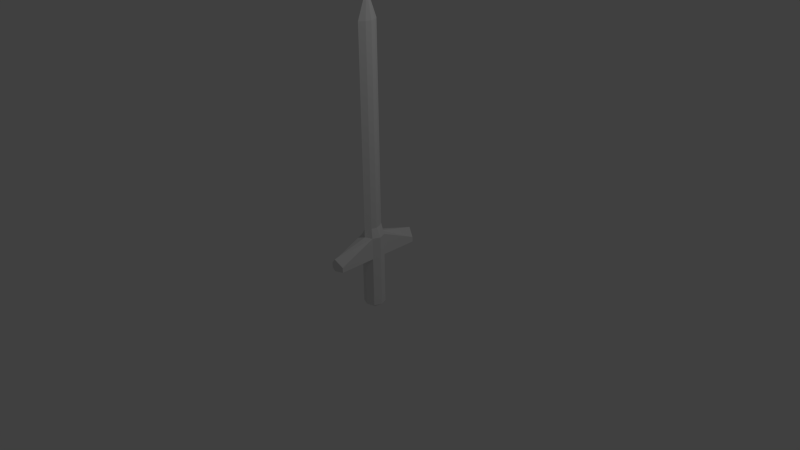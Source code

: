 # Source: Sword.blend  (saved by Blender 2.76.0; exported with 4.5.12 LTS)
import bpy
from mathutils import Matrix  # noqa: F401  (used for matrix-valued properties, if any)

bpy.ops.wm.read_factory_settings(use_empty=True)
scene = bpy.context.scene
scene.name = 'Scene'

# ---- collections
col_collection_1 = bpy.data.collections.new('Collection 1'); scene.collection.children.link(col_collection_1)

# ---- world
world_world = bpy.data.worlds.new('World'); scene.world = world_world
world_world.color = (0.05088, 0.05088, 0.05088)
world_world.use_sun_shadow = False
world_world.sun_shadow_jitter_overblur = 0.0
world_world.cycles.sampling_method = 'MANUAL'
world_world.cycles.sample_map_resolution = 256

# ---- cameras
cam_camera = bpy.data.cameras.new('Camera')
cam_camera.clip_end = 100.0
cam_camera.lens = 35.0
cam_camera.sensor_width = 32.0
cam_camera.sensor_height = 18.0
cam_camera.ortho_scale = 7.314
cam_camera.dof.focus_distance = 0.0
cam_camera.dof.aperture_fstop = 128.0

# ---- lights
light_lamp = bpy.data.lights.new('Lamp', 'POINT')
light_lamp.transmission_factor = 0.0
light_lamp.cutoff_distance = 30.0
light_lamp.energy = 100.0
light_lamp.shadow_buffer_clip_start = 1.001
light_lamp.shadow_soft_size = 0.1
light_lamp.shadow_maximum_resolution = 0.006
light_lamp.use_absolute_resolution = True
light_lamp.cycles.use_multiple_importance_sampling = False

# ---- meshes
me_circle = bpy.data.meshes.new('Circle')
me_circle.from_pydata([(6.41e-09, 0.1397, 0.0), (-0.0988, 0.0988, 0.0), (-0.1397, 3.021e-10, 0.0), (-0.0988, -0.0988, 0.0), (1.862e-08, -0.1397, 0.0), (0.0988, -0.0988, 0.0), (0.1397, 8.076e-09, 0.0), (0.0988, 0.0988, 0.0), (6.41e-09, 0.1397, -0.6846), (-0.0988, 0.0988, -0.6846), (-0.1397, 3.021e-10, -0.6846), (-0.0988, -0.0988, -0.6846), (1.862e-08, -0.1397, -0.6846), (0.0988, -0.0988, -0.6846), (0.1397, 8.076e-09, -0.6846), (0.0988, 0.0988, -0.6846), (1.863e-08, 1.583e-08, -0.7844), (0.1397, 8.076e-09, 0.2913), (0.0988, -0.0988, 0.2913), (1.862e-08, -0.1397, 0.2913), (-0.0988, -0.0988, 0.2913), (-0.1397, 3.021e-10, 0.2913), (-0.0988, 0.0988, 0.2913), (6.41e-09, 0.1397, 0.2913), (0.0988, 0.0988, 0.2913), (1.862e-08, -0.6397, 0.0), (-0.0988, -0.5988, 0.0), (0.0988, -0.5988, 0.0), (-0.0988, -0.5988, 0.06786), (1.862e-08, -0.6397, 0.1653), (0.0988, -0.5988, 0.06786), (-0.0988, 0.5988, 0.0), (6.41e-09, 0.6397, 0.0), (0.0988, 0.5988, 0.0), (0.0988, 0.5988, 0.06786), (6.41e-09, 0.6397, 0.1653), (-0.0988, 0.5988, 0.06786), (0.06986, 8.076e-09, 0.4036), (0.0494, -0.06831, 0.4036), (1.816e-08, -0.1397, 0.4036), (-0.0494, -0.06831, 0.4036), (-0.06986, 3.021e-10, 0.4036), (-0.0494, 0.06831, 0.4036), (1.205e-08, 0.1397, 0.4036), (0.0494, 0.06831, 0.4036), (0.06986, 8.076e-09, 3.019), (0.0494, -0.06831, 3.019), (1.816e-08, -0.1397, 3.019), (-0.0494, -0.06831, 3.019), (-0.06986, 3.021e-10, 3.019), (-0.0494, 0.06831, 3.019), (1.205e-08, 0.1397, 3.019), (0.0494, 0.06831, 3.019), (1.816e-08, 1.49e-08, 3.387)], [], [(1, 0, 8, 9), (0, 7, 15, 8), (6, 5, 13, 14), (4, 3, 11, 12), (2, 1, 9, 10), (7, 6, 14, 15), (5, 4, 12, 13), (3, 2, 10, 11), (2, 3, 20, 21), (18, 19, 29, 30), (6, 7, 24, 17), (1, 2, 21, 22), (3, 4, 25, 26), (5, 6, 17, 18), (23, 24, 34, 35), (0, 1, 31, 32), (12, 11, 16), (10, 9, 16), (15, 14, 16), (13, 12, 16), (11, 10, 16), (9, 8, 16), (8, 15, 16), (14, 13, 16), (25, 27, 30, 29), (26, 25, 29, 28), (4, 5, 27, 25), (5, 18, 30, 27), (19, 20, 28, 29), (20, 3, 26, 28), (33, 32, 35, 34), (32, 31, 36, 35), (7, 0, 32, 33), (22, 23, 35, 36), (1, 22, 36, 31), (24, 7, 33, 34), (18, 17, 37, 38), (24, 23, 43, 44), (23, 22, 42, 43), (21, 20, 40, 41), (19, 18, 38, 39), (17, 24, 44, 37), (22, 21, 41, 42), (20, 19, 39, 40), (41, 40, 48, 49), (39, 38, 46, 47), (37, 44, 52, 45), (42, 41, 49, 50), (40, 39, 47, 48), (38, 37, 45, 46), (44, 43, 51, 52), (43, 42, 50, 51), (52, 51, 53), (51, 50, 53), (49, 48, 53), (47, 46, 53), (45, 52, 53), (50, 49, 53), (48, 47, 53), (46, 45, 53)])
me_circle.use_remesh_preserve_volume = False
me_circle.use_remesh_preserve_attributes = False
me_circle.use_mirror_vertex_groups = False
me_circle.update()

# ---- objects
ob_circle = bpy.data.objects.new('Circle', me_circle)
ob_lamp = bpy.data.objects.new('Lamp', light_lamp)
ob_camera = bpy.data.objects.new('Camera', cam_camera)

# ---- transforms, parenting, visibility, modifiers, constraints
ob_circle.location = (0.0, 0.0, 0.0)
ob_circle.lineart.crease_threshold = 0.0
ob_lamp.location = (4.076, 1.005, 5.904)
ob_lamp.rotation_euler = (0.6503, 0.05522, 1.866)
ob_lamp.lock_rotations_4d = False
ob_lamp.empty_display_type = 'ARROWS'
ob_lamp.color = (0.0, 0.0, 0.0, 0.0)
ob_lamp.lineart.crease_threshold = 0.0
ob_camera.location = (7.481, -6.508, 5.344)
ob_camera.rotation_euler = (1.109, 0.01082, 0.8149)
ob_camera.lock_rotations_4d = False
ob_camera.empty_display_type = 'ARROWS'
ob_camera.color = (0.0, 0.0, 0.0, 0.0)
ob_camera.display_type = 'WIRE'
ob_camera.lineart.crease_threshold = 0.0

# ---- collection membership
col_collection_1.objects.link(ob_circle)
col_collection_1.objects.link(ob_lamp)
col_collection_1.objects.link(ob_camera)

# ---- scene / render settings (as saved in the file)
scene.camera = ob_camera
scene.frame_start = 1; scene.frame_end = 250; scene.frame_set(1)
scene.render.engine = 'BLENDER_EEVEE_NEXT'
scene.render.resolution_percentage = 50
scene.render.dither_intensity = 0.0
scene.cycles.use_denoising = False
scene.cycles.samples = 10
scene.cycles.sampling_pattern = 'TABULATED_SOBOL'
scene.cycles.light_sampling_threshold = 0.0
scene.cycles.use_adaptive_sampling = False
scene.cycles.use_light_tree = False
scene.cycles.blur_glossy = 0.0
scene.cycles.pixel_filter_type = 'GAUSSIAN'
scene.cycles.sample_clamp_indirect = 0.0
scene.view_settings.view_transform = 'Standard'
bpy.context.view_layer.update()
